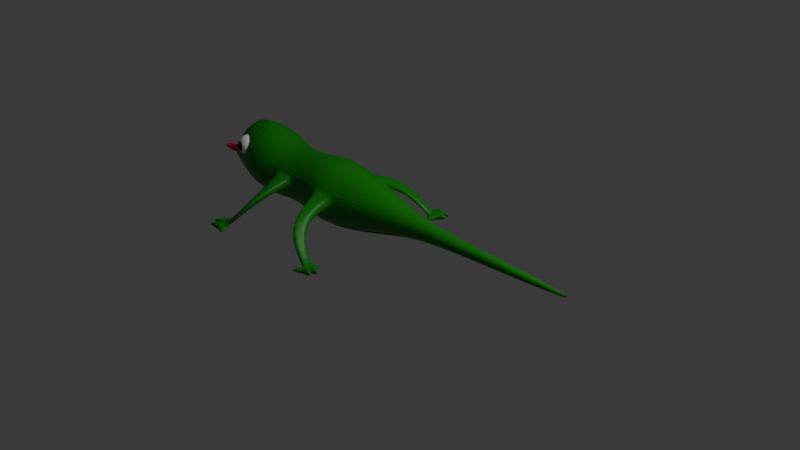 # Source: lizard.blend  (saved by Blender 4.0.36; exported with 4.5.12 LTS)
import bpy
from mathutils import Matrix  # noqa: F401  (used for matrix-valued properties, if any)

bpy.ops.wm.read_factory_settings(use_empty=True)
scene = bpy.context.scene
scene.name = 'Scene'

# ---- collections
col_collection = bpy.data.collections.new('Collection'); scene.collection.children.link(col_collection)

# ---- materials (node trees are filled in below, after node groups)
mat_material_001 = bpy.data.materials.new('Material.001')
mat_material_001.use_transparent_shadow = False
mat_material_004 = bpy.data.materials.new('Material.004')
mat_material_004.use_transparent_shadow = False
mat_material_002 = bpy.data.materials.new('Material.002')
mat_material_002.use_transparent_shadow = False
mat_material_005 = bpy.data.materials.new('Material.005')
mat_material_005.use_transparent_shadow = False
mat_material_006 = bpy.data.materials.new('Material.006')
mat_material_006.use_transparent_shadow = False
mat_material_007 = bpy.data.materials.new('Material.007')
mat_material_007.use_transparent_shadow = False

# ---- material node trees
mat_material_001.use_nodes = True; mat_material_001.node_tree.nodes.clear()
_N = mat_material_001.node_tree.nodes; _L = mat_material_001.node_tree.links
n0 = _N.new('ShaderNodeBsdfPrincipled'); n0.name = 'Principled BSDF'; n0.location = (10, 300)
n0.inputs[0].default_value = (0.002895, 0.2556, 0.0, 1.0)
n0.inputs[3].default_value = 1.45
n1 = _N.new('ShaderNodeOutputMaterial'); n1.name = 'Material Output'; n1.location = (300, 300)
_L.new(n0.outputs[0], n1.inputs[0])
n1.is_active_output = True
mat_material_004.use_nodes = True; mat_material_004.node_tree.nodes.clear()
_N = mat_material_004.node_tree.nodes; _L = mat_material_004.node_tree.links
n0 = _N.new('ShaderNodeBsdfPrincipled'); n0.name = 'Principled BSDF'; n0.location = (10, 300)
n0.inputs[0].default_value = (1.0, 1.0, 1.0, 1.0)
n0.inputs[3].default_value = 1.45
n1 = _N.new('ShaderNodeOutputMaterial'); n1.name = 'Material Output'; n1.location = (300, 300)
_L.new(n0.outputs[0], n1.inputs[0])
n1.is_active_output = True
mat_material_002.use_nodes = True; mat_material_002.node_tree.nodes.clear()
_N = mat_material_002.node_tree.nodes; _L = mat_material_002.node_tree.links
n0 = _N.new('ShaderNodeBsdfPrincipled'); n0.name = 'Principled BSDF'; n0.location = (10, 300)
n0.inputs[0].default_value = (0.0, 0.0, 0.0, 1.0)
n0.inputs[3].default_value = 1.45
n1 = _N.new('ShaderNodeOutputMaterial'); n1.name = 'Material Output'; n1.location = (300, 300)
_L.new(n0.outputs[0], n1.inputs[0])
n1.is_active_output = True
mat_material_005.use_nodes = True; mat_material_005.node_tree.nodes.clear()
_N = mat_material_005.node_tree.nodes; _L = mat_material_005.node_tree.links
n0 = _N.new('ShaderNodeBsdfPrincipled'); n0.name = 'Principled BSDF'; n0.location = (10, 300)
n0.inputs[0].default_value = (1.0, 1.0, 1.0, 1.0)
n0.inputs[3].default_value = 1.45
n1 = _N.new('ShaderNodeOutputMaterial'); n1.name = 'Material Output'; n1.location = (300, 300)
_L.new(n0.outputs[0], n1.inputs[0])
n1.is_active_output = True
mat_material_006.use_nodes = True; mat_material_006.node_tree.nodes.clear()
_N = mat_material_006.node_tree.nodes; _L = mat_material_006.node_tree.links
n0 = _N.new('ShaderNodeBsdfPrincipled'); n0.name = 'Principled BSDF'; n0.location = (10, 300)
n0.inputs[0].default_value = (0.0, 0.0, 0.0, 1.0)
n0.inputs[3].default_value = 1.45
n1 = _N.new('ShaderNodeOutputMaterial'); n1.name = 'Material Output'; n1.location = (300, 300)
_L.new(n0.outputs[0], n1.inputs[0])
n1.is_active_output = True
mat_material_007.use_nodes = True; mat_material_007.node_tree.nodes.clear()
_N = mat_material_007.node_tree.nodes; _L = mat_material_007.node_tree.links
n0 = _N.new('ShaderNodeBsdfPrincipled'); n0.name = 'Principled BSDF'; n0.location = (10, 300)
n0.inputs[0].default_value = (0.8, 0.009902, 0.05828, 1.0)
n0.inputs[3].default_value = 1.45
n1 = _N.new('ShaderNodeOutputMaterial'); n1.name = 'Material Output'; n1.location = (300, 300)
_L.new(n0.outputs[0], n1.inputs[0])
n1.is_active_output = True

# ---- world
world_world = bpy.data.worlds.new('World'); scene.world = world_world
world_world.use_nodes = True; world_world.node_tree.nodes.clear()
_N = world_world.node_tree.nodes; _L = world_world.node_tree.links
n0 = _N.new('ShaderNodeOutputWorld'); n0.name = 'World Output'; n0.location = (300, 300)
n1 = _N.new('ShaderNodeBackground'); n1.name = 'Background'; n1.location = (10, 300)
n1.inputs[0].default_value = (0.05088, 0.05088, 0.05088, 1.0)
_L.new(n1.outputs[0], n0.inputs[0])
n0.is_active_output = True
world_world.color = (0.05088, 0.05088, 0.05088)
world_world.use_sun_shadow = False
world_world.sun_shadow_jitter_overblur = 0.0

# ---- cameras
cam_camera = bpy.data.cameras.new('Camera')
cam_camera.clip_end = 100.0
cam_camera.ortho_scale = 7.314

# ---- lights
light_light = bpy.data.lights.new('Light', 'POINT')
light_light.transmission_factor = 0.0
light_light.use_soft_falloff = False
light_light.energy = 1000.0
light_light.shadow_soft_size = 0.1
light_light.shadow_maximum_resolution = 0.006
light_light.use_absolute_resolution = True

# ---- meshes
me_circle = bpy.data.meshes.new('Circle')
me_circle.from_pydata([(0.0, 1.0, 0.0), (-0.5406, 0.8413, 0.0), (-0.9096, 0.4154, 0.0), (-0.9898, -0.1423, 0.0), (-0.7557, -0.6549, 0.0), (-0.2817, -0.9595, 0.0), (0.2817, -0.9595, 0.0), (4.065e-08, 0.8216, -0.9299), (-0.4442, 0.6912, -0.9299), (-0.7473, 0.3413, -0.9299), (-0.8132, -0.1169, -0.9299), (-0.6209, -0.538, -0.9299), (-0.2315, -0.7883, -0.9299), (0.2315, -0.7883, -0.9299), (7.895e-08, 0.8216, -1.806), (-0.4442, 0.6912, -1.806), (-0.7473, 0.3413, -1.806), (-0.8132, -0.1169, -1.806), (-0.6209, -0.538, -1.806), (-0.2315, -0.7883, -1.806), (0.2315, -0.7883, -1.806), (1.081e-07, 1.232, -2.647), (-0.5646, 1.055, -2.647), (-0.9499, 0.58, -2.647), (-1.034, -0.01677, -2.647), (-0.7892, -0.5486, -2.647), (-0.2942, -0.8775, -2.647), (0.2942, -0.8775, -2.647), (0.003892, 1.15, -3.61), (-0.3175, 1.061, -3.612), (-0.5801, 0.6193, -3.612), (-0.6371, 0.008069, -3.612), (-0.4706, -0.3891, -3.612), (-0.1332, -0.7048, -3.612), (0.2678, -0.7048, -3.612), (0.004056, 0.2111, -4.27), (-0.1348, 0.1752, -4.27), (-0.2804, -0.03946, -4.27), (-0.2113, -0.3651, -4.27), (-0.04259, -0.523, -4.27), (0.05002, -0.519, -4.27), (-3.778e-08, 0.8758, 0.8941), (-0.4735, 0.7368, 0.8941), (-0.7967, 0.3638, 0.8941), (-0.8669, -0.1246, 0.8941), (-0.6619, -0.5735, 0.8941), (-0.2467, -0.8403, 0.8941), (0.2467, -0.8403, 0.8941), (-9.693e-08, 0.6239, 1.982), (-0.3373, 0.5249, 1.982), (-0.5676, 0.2592, 1.982), (-0.6176, -0.0888, 1.982), (-0.4715, -0.4086, 1.982), (-0.1758, -0.5987, 1.982), (0.1758, -0.5987, 1.982), (-1.445e-07, 0.4053, 2.787), (-0.2191, 0.341, 2.787), (-0.3687, 0.1684, 2.787), (-0.4012, -0.05768, 2.787), (-0.3063, -0.2654, 2.787), (-0.1142, -0.3889, 2.787), (0.1142, -0.3889, 2.787), (-1.799e-07, 0.2595, 3.54), (-0.1403, 0.2183, 3.54), (-0.236, 0.1078, 3.54), (-0.2568, -0.03693, 3.54), (-0.1961, -0.1699, 3.54), (-0.07311, -0.249, 3.54), (0.07311, -0.249, 3.54), (-2.475e-07, 0.1808, 4.993), (-0.09773, 0.1521, 4.993), (-0.1644, 0.0751, 4.993), (-0.1789, -0.02573, 4.993), (-0.1366, -0.1184, 4.993), (-0.05093, -0.1734, 4.993), (0.05093, -0.1734, 4.993), (-3.441e-07, 0.1047, 7.106), (-0.05661, 0.08808, 7.106), (-0.09524, 0.0435, 7.106), (-0.1036, -0.0149, 7.106), (-0.07913, -0.06857, 7.106), (-0.0295, -0.1005, 7.106), (0.0295, -0.1005, 7.106), (-3.925e-07, 0.03439, 8.096), (-0.0186, 0.02893, 8.096), (-0.03129, 0.01429, 8.096), (-0.03404, -0.004894, 8.096), (-0.02599, -0.02252, 8.096), (-0.00969, -0.033, 8.096), (0.009689, -0.033, 8.096), (0.02599, -0.02252, 8.096), (0.03404, -0.004894, 8.096), (0.03129, 0.01429, 8.096), (0.01859, 0.02893, 8.096), (0.04, -0.1362, 6.07), (-0.04001, -0.1362, 6.07), (-0.1406, -0.02021, 6.07), (-0.1292, 0.05899, 6.07), (-0.1073, -0.09299, 6.07), (-2.967e-07, 0.142, 6.07), (-0.07677, 0.1195, 6.07), (-0.7607, 0.2482, -1.108), (-0.7998, -0.02385, -1.108), (-0.7607, 0.2482, -1.628), (-0.7998, -0.02385, -1.628), (-2.128, -0.1246, -1.218), (-2.149, -0.3967, -1.251), (-1.682, -0.1246, -1.485), (-1.702, -0.3967, -1.518), (-2.405, -0.9905, -1.943), (-2.415, -1.122, -1.959), (-2.19, -0.9905, -2.072), (-2.2, -1.122, -2.088), (-2.591, -0.9096, -2.062), (-2.608, -1.144, -2.091), (-2.207, -0.9096, -2.292), (-2.224, -1.144, -2.321), (-0.8132, -0.1169, -1.368), (-0.6209, -0.538, -1.368), (5.98e-08, 0.8216, -1.368), (-0.4442, 0.6912, -1.368), (-0.2315, -0.7883, -1.368), (-0.7473, 0.3413, -1.368), (0.2315, -0.7883, -1.368), (-0.7998, -0.02385, -1.368), (-0.7607, 0.2482, -1.368), (-1.925, -0.3967, -1.385), (-1.905, -0.1246, -1.351), (-2.307, -1.122, -2.024), (-2.298, -0.9905, -2.007), (-2.416, -1.144, -2.206), (-2.399, -0.9096, -2.177), (-2.633, -1.041, -1.746), (-2.636, -1.088, -1.752), (-2.699, -1.012, -1.788), (-2.705, -1.096, -1.798), (-2.678, -1.036, -2.338), (-2.671, -0.9425, -2.327), (-2.594, -0.9425, -2.373), (-2.601, -1.036, -2.385), (-2.401, -1.036, -2.479), (-2.395, -0.9493, -2.469), (-2.472, -1.036, -2.437), (-2.466, -0.9493, -2.426), (-1.954, -1.097, -2.166), (-1.949, -1.031, -2.158), (-1.966, -1.107, -2.281), (-1.957, -0.9912, -2.267), (-0.9505, -0.0349, 0.1776), (-0.9021, 0.3013, 0.1776), (-0.8764, -0.02425, 0.7165), (-0.834, 0.2702, 0.7165), (-2.22, -0.3738, 0.5387), (-2.202, -0.09004, 0.5022), (-1.785, -0.3649, 0.6867), (-1.769, -0.1163, 0.6548), (-2.356, -1.073, 1.418), (-2.35, -0.9814, 1.407), (-2.216, -1.07, 1.466), (-2.21, -0.9899, 1.456), (-2.551, -1.103, 1.636), (-2.536, -0.873, 1.606), (-2.198, -1.096, 1.756), (-2.185, -0.8943, 1.73), (-0.9238, -0.1328, 0.4799), (-0.849, 0.3877, 0.4799), (0.263, -0.8955, 0.4799), (-0.7054, -0.6112, 0.4799), (-2.028e-08, 0.9333, 0.4799), (-0.5046, 0.7852, 0.4799), (-0.263, -0.8955, 0.4799), (-0.9107, -0.02919, 0.4668), (-0.8656, 0.2846, 0.4668), (-1.987, -0.369, 0.6182), (-1.97, -0.1041, 0.5841), (-2.281, -1.072, 1.444), (-2.275, -0.986, 1.433), (-2.361, -1.099, 1.7), (-2.348, -0.8844, 1.673), (-2.356, -1.073, 1.418), (-2.35, -0.9814, 1.407), (-2.551, -1.103, 1.636), (-2.536, -0.873, 1.606), (-2.632, -1.044, 1.281), (-2.629, -1.009, 1.276), (-2.707, -1.056, 1.365), (-2.702, -0.9667, 1.354), (-2.594, -1.009, 1.911), (-2.586, -0.8884, 1.895), (-2.487, -0.8944, 1.93), (-2.494, -1.007, 1.945), (-2.315, -1.017, 1.995), (-2.307, -0.8953, 1.979), (-2.414, -1.019, 1.961), (-2.406, -0.8893, 1.944), (-1.948, -1.055, 1.529), (-1.946, -1.022, 1.525), (-1.941, -1.066, 1.648), (-1.935, -0.9832, 1.637), (-0.004296, 0.03876, -4.444), (-0.1235, 0.02012, -4.441), (-0.2183, -0.1195, -4.441), (-0.1733, -0.2672, -4.441), (-0.06352, -0.3699, -4.441), (-0.003261, -0.3673, -4.441), (-0.003779, -0.07226, -4.511)], [(90, 89), (91, 90), (92, 91), (93, 92), (83, 93)], [(5, 4, 11, 12), (2, 1, 8, 9), (6, 5, 12, 13), (3, 2, 9, 10), (4, 3, 10, 11), (1, 0, 7, 8), (118, 117, 17, 18), (120, 119, 14, 15), (121, 118, 18, 19), (122, 120, 15, 16), (123, 121, 19, 20), (117, 10, 102, 124), (20, 19, 26, 27), (17, 16, 23, 24), (18, 17, 24, 25), (15, 14, 21, 22), (19, 18, 25, 26), (16, 15, 22, 23), (22, 21, 28, 29), (26, 25, 32, 33), (23, 22, 29, 30), (27, 26, 33, 34), (24, 23, 30, 31), (25, 24, 31, 32), (34, 33, 39, 40), (31, 30, 37), (32, 31, 37, 38), (29, 28, 35, 36), (33, 32, 38, 39), (30, 29, 36, 37), (2, 3, 148, 149), (164, 167, 45, 44), (168, 169, 42, 41), (167, 170, 46, 45), (169, 165, 43, 42), (170, 166, 47, 46), (41, 42, 49, 48), (45, 46, 53, 52), (42, 43, 50, 49), (46, 47, 54, 53), (43, 44, 51, 50), (44, 45, 52, 51), (51, 52, 59, 58), (48, 49, 56, 55), (52, 53, 60, 59), (49, 50, 57, 56), (53, 54, 61, 60), (50, 51, 58, 57), (60, 61, 68, 67), (57, 58, 65, 64), (58, 59, 66, 65), (55, 56, 63, 62), (59, 60, 67, 66), (56, 57, 64, 63), (62, 63, 70, 69), (66, 67, 74, 73), (63, 64, 71, 70), (67, 68, 75, 74), (64, 65, 72, 71), (65, 66, 73, 72), (95, 94, 82, 81), (97, 96, 79, 78), (96, 98, 80, 79), (99, 100, 77, 76), (98, 95, 81, 80), (100, 97, 78, 77), (76, 77, 84, 83), (80, 81, 88, 87), (77, 78, 85, 84), (81, 82, 89, 88), (78, 79, 86, 85), (79, 80, 87, 86), (70, 71, 97, 100), (73, 74, 95, 98), (69, 70, 100, 99), (72, 73, 98, 96), (71, 72, 96, 97), (74, 75, 94, 95), (125, 103, 107, 127), (16, 17, 104, 103), (10, 9, 101, 102), (122, 16, 103, 125), (126, 106, 110, 128), (103, 104, 108, 107), (124, 102, 106, 126), (102, 101, 105, 106), (128, 110, 114, 130), (106, 105, 109, 110), (127, 107, 111, 129), (107, 108, 112, 111), (115, 116, 140, 141), (110, 109, 132, 133), (129, 111, 115, 131), (112, 116, 146, 144), (109, 129, 131, 113), (113, 131, 138, 137), (105, 127, 129, 109), (112, 128, 130, 116), (104, 124, 126, 108), (108, 126, 128, 112), (9, 122, 125, 101), (101, 125, 127, 105), (17, 117, 124, 104), (13, 12, 121, 123), (9, 8, 120, 122), (12, 11, 118, 121), (8, 7, 119, 120), (11, 10, 117, 118), (133, 132, 134, 135), (109, 113, 134, 132), (114, 110, 133, 135), (113, 114, 135, 134), (136, 137, 138, 139), (130, 114, 136, 139), (131, 130, 139, 138), (114, 113, 137, 136), (142, 143, 141, 140), (116, 130, 142, 140), (130, 131, 143, 142), (131, 115, 141, 143), (145, 144, 146, 147), (116, 115, 147, 146), (111, 112, 144, 145), (115, 111, 145, 147), (171, 150, 154, 173), (164, 44, 150, 171), (44, 43, 151, 150), (165, 2, 149, 172), (153, 152, 156, 157), (149, 148, 152, 153), (172, 149, 153, 174), (150, 151, 155, 154), (175, 158, 162, 177), (174, 153, 157, 176), (154, 155, 159, 158), (173, 154, 158, 175), (177, 162, 191, 193), (160, 161, 182, 181), (176, 157, 161, 178), (159, 163, 198, 196), (159, 176, 178, 163), (177, 178, 189, 190), (152, 173, 175, 156), (155, 174, 176, 159), (156, 175, 177, 160), (151, 172, 174, 155), (43, 165, 172, 151), (3, 164, 171, 148), (148, 171, 173, 152), (5, 6, 166, 170), (1, 2, 165, 169), (4, 5, 170, 167), (0, 1, 169, 168), (3, 4, 167, 164), (182, 180, 184, 186), (156, 160, 181, 179), (157, 156, 179, 180), (161, 157, 180, 182), (184, 183, 185, 186), (181, 182, 186, 185), (179, 181, 185, 183), (180, 179, 183, 184), (188, 187, 190, 189), (161, 160, 187, 188), (178, 161, 188, 189), (160, 177, 190, 187), (194, 193, 191, 192), (178, 177, 193, 194), (163, 178, 194, 192), (162, 163, 192, 191), (195, 196, 198, 197), (163, 162, 197, 198), (158, 159, 196, 195), (162, 158, 195, 197), (38, 37, 201, 202), (40, 39, 203, 204), (37, 36, 200, 201), (39, 38, 202, 203), (36, 35, 199, 200), (200, 199, 205, 204, 203, 202, 201)])
_uv = me_circle.uv_layers.new(name='UVMap')
_uv.uv.foreach_set('vector', [0.0, 0.0, 0.0, 0.0, 0.0, 0.0, 0.0, 0.0, 0.0, 0.0, 0.0, 0.0, 0.0, 0.0, 0.0, 0.0, 0.0, 0.0, 0.0, 0.0, 0.0, 0.0, 0.0, 0.0, 0.0, 0.0, 0.0, 0.0, 0.0, 0.0, 0.0, 0.0, 0.0, 0.0, 0.0, 0.0, 0.0, 0.0, 0.0, 0.0, 0.0, 0.0, 0.0, 0.0, 0.0, 0.0, 0.0, 0.0, 0.0, 0.0, 0.0, 0.0, 0.0, 0.0, 0.0, 0.0, 0.0, 0.0, 0.0, 0.0, 0.0, 0.0, 0.0, 0.0, 0.0, 0.0, 0.0, 0.0, 0.0, 0.0, 0.0, 0.0, 0.0, 0.0, 0.0, 0.0, 0.0, 0.0, 0.0, 0.0, 0.0, 0.0, 0.0, 0.0, 0.0, 0.0, 0.0, 0.0, 0.0, 0.0, 0.0, 0.0, 0.0, 0.0, 0.0, 0.0, 0.0, 0.0, 0.0, 0.0, 0.0, 0.0, 0.0, 0.0, 0.0, 0.0, 0.0, 0.0, 0.0, 0.0, 0.0, 0.0, 0.0, 0.0, 0.0, 0.0, 0.0, 0.0, 0.0, 0.0, 0.0, 0.0, 0.0, 0.0, 0.0, 0.0, 0.0, 0.0, 0.0, 0.0, 0.0, 0.0, 0.0, 0.0, 0.0, 0.0, 0.0, 0.0, 0.0, 0.0, 0.0, 0.0, 0.0, 0.0, 0.0, 0.0, 0.0, 0.0, 0.0, 0.0, 0.0, 0.0, 0.0, 0.0, 0.0, 0.0, 0.0, 0.0, 0.0, 0.0, 0.0, 0.0, 0.0, 0.0, 0.0, 0.0, 0.0, 0.0, 0.0, 0.0, 0.0, 0.0, 0.0, 0.0, 0.0, 0.0, 0.0, 0.0, 0.0, 0.0, 0.0, 0.0, 0.0, 0.0, 0.0, 0.0, 0.0, 0.0, 0.0, 0.0, 0.0, 0.0, 0.0, 0.0, 0.0, 0.0, 0.0, 0.0, 0.0, 0.0, 0.0, 0.0, 0.0, 0.0, 0.0, 0.0, 0.0, 0.0, 0.0, 0.0, 0.0, 0.0, 0.0, 0.0, 0.0, 0.0, 0.0, 0.0, 0.0, 0.0, 0.0, 0.0, 0.0, 0.0, 0.0, 0.0, 0.0, 0.0, 0.0, 0.0, 0.0, 0.0, 0.0, 0.0, 0.0, 0.0, 0.0, 0.0, 0.0, 0.0, 0.0, 0.0, 0.0, 0.0, 0.0, 0.0, 0.0, 0.0, 0.0, 0.0, 0.0, 0.0, 0.0, 0.0, 0.0, 0.0, 0.0, 0.0, 0.0, 0.0, 0.0, 0.0, 0.0, 0.0, 0.0, 0.0, 0.0, 0.0, 0.0, 0.0, 0.0, 0.0, 0.0, 0.0, 0.0, 0.0, 0.0, 0.0, 0.0, 0.0, 0.0, 0.0, 0.0, 0.0, 0.0, 0.0, 0.0, 0.0, 0.0, 0.0, 0.0, 0.0, 0.0, 0.0, 0.0, 0.0, 0.0, 0.0, 0.0, 0.0, 0.0, 0.0, 0.0, 0.0, 0.0, 0.0, 0.0, 0.0, 0.0, 0.0, 0.0, 0.0, 0.0, 0.0, 0.0, 0.0, 0.0, 0.0, 0.0, 0.0, 0.0, 0.0, 0.0, 0.0, 0.0, 0.0, 0.0, 0.0, 0.0, 0.0, 0.0, 0.0, 0.0, 0.0, 0.0, 0.0, 0.0, 0.0, 0.0, 0.0, 0.0, 0.0, 0.0, 0.0, 0.0, 0.0, 0.0, 0.0, 0.0, 0.0, 0.0, 0.0, 0.0, 0.0, 0.0, 0.0, 0.0, 0.0, 0.0, 0.0, 0.0, 0.0, 0.0, 0.0, 0.0, 0.0, 0.0, 0.0, 0.0, 0.0, 0.0, 0.0, 0.0, 0.0, 0.0, 0.0, 0.0, 0.0, 0.0, 0.0, 0.0, 0.0, 0.0, 0.0, 0.0, 0.0, 0.0, 0.0, 0.0, 0.0, 0.0, 0.0, 0.0, 0.0, 0.0, 0.0, 0.0, 0.0, 0.0, 0.0, 0.0, 0.0, 0.0, 0.0, 0.0, 0.0, 0.0, 0.0, 0.0, 0.0, 0.0, 0.0, 0.0, 0.0, 0.0, 0.0, 0.0, 0.0, 0.0, 0.0, 0.0, 0.0, 0.0, 0.0, 0.0, 0.0, 0.0, 0.0, 0.0, 0.0, 0.0, 0.0, 0.0, 0.0, 0.0, 0.0, 0.0, 0.0, 0.0, 0.0, 0.0, 0.0, 0.0, 0.0, 0.0, 0.0, 0.0, 0.0, 0.0, 0.0, 0.0, 0.0, 0.0, 0.0, 0.0, 0.0, 0.0, 0.0, 0.0, 0.0, 0.0, 0.0, 0.0, 0.0, 0.0, 0.0, 0.0, 0.0, 0.0, 0.0, 0.0, 0.0, 0.0, 0.0, 0.0, 0.0, 0.0, 0.0, 0.0, 0.0, 0.0, 0.0, 0.0, 0.0, 0.0, 0.0, 0.0, 0.0, 0.0, 0.0, 0.0, 0.0, 0.0, 0.0, 0.0, 0.0, 0.0, 0.0, 0.0, 0.0, 0.0, 0.0, 0.0, 0.0, 0.0, 0.0, 0.0, 0.0, 0.0, 0.0, 0.0, 0.0, 0.0, 0.0, 0.0, 0.0, 0.0, 0.0, 0.0, 0.0, 0.0, 0.0, 0.0, 0.0, 0.0, 0.0, 0.0, 0.0, 0.0, 0.0, 0.0, 0.0, 0.0, 0.0, 0.0, 0.0, 0.0, 0.0, 0.0, 0.0, 0.0, 0.0, 0.0, 0.0, 0.0, 0.0, 0.0, 0.0, 0.0, 0.0, 0.0, 0.0, 0.0, 0.0, 0.0, 0.0, 0.0, 0.0, 0.0, 0.0, 0.0, 0.0, 0.0, 0.0, 0.0, 0.0, 0.0, 0.0, 0.0, 0.0, 0.0, 0.0, 0.0, 0.0, 0.0, 0.0, 0.0, 0.0, 0.0, 0.0, 0.0, 0.0, 0.0, 0.0, 0.0, 0.0, 0.0, 0.0, 0.0, 0.0, 0.0, 0.0, 0.0, 0.0, 0.0, 0.0, 0.0, 0.0, 0.0, 0.0, 0.0, 0.0, 0.0, 0.0, 0.0, 0.0, 0.0, 0.0, 0.0, 0.0, 0.0, 0.0, 0.0, 0.0, 0.0, 0.0, 0.0, 0.0, 0.0, 0.0, 0.0, 0.0, 0.0, 0.0, 0.0, 0.0, 0.0, 0.0, 0.0, 0.0, 0.0, 0.0, 0.0, 0.0, 0.0, 0.0, 0.0, 0.0, 0.0, 0.0, 0.0, 0.0, 0.0, 0.0, 0.0, 0.0, 0.0, 0.0, 0.0, 0.0, 0.0, 0.0, 0.0, 0.0, 0.0, 0.0, 0.0, 0.0, 0.0, 0.0, 0.0, 0.0, 0.0, 0.0, 0.0, 0.0, 0.0, 0.0, 0.0, 0.0, 0.0, 0.0, 0.0, 0.0, 0.0, 0.0, 0.0, 0.0, 0.0, 0.0, 0.0, 0.0, 0.0, 0.0, 0.0, 0.0, 0.0, 0.0, 0.0, 0.0, 0.0, 0.0, 0.0, 0.0, 0.0, 0.0, 0.0, 0.0, 0.0, 0.0, 0.0, 0.0, 0.0, 0.0, 0.0, 0.0, 0.0, 0.0, 0.0, 0.0, 0.0, 0.0, 0.0, 0.0, 0.0, 0.0, 0.0, 0.0, 0.0, 0.0, 0.0, 0.0, 0.0, 0.0, 0.0, 0.0, 0.0, 0.0, 0.0, 0.0, 0.0, 0.0, 0.0, 0.0, 0.0, 0.0, 0.0, 0.0, 0.0, 0.0, 0.0, 0.0, 0.0, 0.0, 0.0, 0.0, 0.0, 0.0, 0.0, 0.0, 0.0, 0.0, 0.0, 0.0, 0.0, 0.0, 0.0, 0.0, 0.0, 0.0, 0.0, 0.0, 0.0, 0.0, 0.0, 0.0, 0.0, 0.0, 0.0, 0.0, 0.0, 0.0, 0.0, 0.0, 0.0, 0.0, 0.0, 0.0, 0.0, 0.0, 0.0, 0.0, 0.0, 0.0, 0.0, 0.0, 0.0, 0.0, 0.0, 0.0, 0.0, 0.0, 0.0, 0.0, 0.0, 0.0, 0.0, 0.0, 0.0, 0.0, 0.0, 0.0, 0.0, 0.0, 0.0, 0.0, 0.0, 0.0, 0.0, 0.0, 0.0, 0.0, 0.0, 0.0, 0.0, 0.0, 0.0, 0.0, 0.0, 0.0, 0.0, 0.0, 0.0, 0.0, 0.0, 0.0, 0.0, 0.0, 0.0, 0.0, 0.0, 0.0, 0.0, 0.0, 0.0, 0.0, 0.0, 0.0, 0.0, 0.0, 0.0, 0.0, 0.0, 0.0, 0.0, 0.0, 0.0, 0.0, 0.0, 0.0, 0.0, 0.0, 0.0, 0.0, 0.0, 0.0, 0.0, 0.0, 0.0, 0.0, 0.0, 0.0, 0.0, 0.0, 0.0, 0.0, 0.0, 0.0, 0.0, 0.0, 0.0, 0.0, 0.0, 0.0, 0.0, 0.0, 0.0, 0.0, 0.0, 0.0, 0.0, 0.0, 0.0, 0.0, 0.0, 0.0, 0.0, 0.0, 0.0, 0.0, 0.0, 0.0, 0.0, 0.0, 0.0, 0.0, 0.0, 0.0, 0.0, 0.0, 0.0, 0.0, 0.0, 0.0, 0.0, 0.0, 0.0, 0.0, 0.0, 0.0, 0.0, 0.0, 0.0, 0.0, 0.0, 0.0, 0.0, 0.0, 0.0, 0.0, 0.0, 0.0, 0.0, 0.0, 0.0, 0.0, 0.0, 0.0, 0.0, 0.0, 0.0, 0.0, 0.0, 0.0, 0.0, 0.0, 0.0, 0.0, 0.0, 0.0, 0.0, 0.0, 0.0, 0.0, 0.0, 0.0, 0.0, 0.0, 0.0, 0.0, 0.0, 0.0, 0.0, 0.0, 0.0, 0.0, 0.0, 0.0, 0.0, 0.0, 0.0, 0.0, 0.0, 0.0, 0.0, 0.0, 0.0, 0.0, 0.0, 0.0, 0.0, 0.0, 0.0, 0.0, 0.0, 0.0, 0.0, 0.0, 0.0, 0.0, 0.0, 0.0, 0.0, 0.0, 0.0, 0.0, 0.0, 0.0, 0.0, 0.0, 0.0, 0.0, 0.0, 0.0, 0.0, 0.0, 0.0, 0.0, 0.0, 0.0, 0.0, 0.0, 0.0, 0.0, 0.0, 0.0, 0.0, 0.0, 0.0, 0.0, 0.0, 0.0, 0.0, 0.0, 0.0, 0.0, 0.0, 0.0, 0.0, 0.0, 0.0, 0.0, 0.0, 0.0, 0.0, 0.0, 0.0, 0.0, 0.0, 0.0, 0.0, 0.0, 0.0, 0.0, 0.0, 0.0, 0.0, 0.0, 0.0, 0.0, 0.0, 0.0, 0.0, 0.0, 0.0, 0.0, 0.0, 0.0, 0.0, 0.0, 0.0, 0.0, 0.0, 0.0, 0.0, 0.0, 0.0, 0.0, 0.0, 0.0, 0.0, 0.0, 0.0, 0.0, 0.0, 0.0, 0.0, 0.0, 0.0, 0.0, 0.0, 0.0, 0.0, 0.0, 0.0, 0.0, 0.0, 0.0, 0.0, 0.0, 0.0, 0.0, 0.0, 0.0, 0.0, 0.0, 0.0, 0.0, 0.0, 0.0, 0.0, 0.0, 0.0, 0.0, 0.0, 0.0, 0.0, 0.0, 0.0, 0.0, 0.0, 0.0, 0.0, 0.0, 0.0, 0.0, 0.0, 0.0, 0.0, 0.0, 0.0, 0.0, 0.0, 0.0, 0.0, 0.0, 0.0, 0.0, 0.0, 0.0, 0.0, 0.0, 0.0, 0.0, 0.0, 0.0, 0.0, 0.0, 0.0, 0.0, 0.0, 0.0, 0.0, 0.0, 0.0, 0.0, 0.0, 0.0, 0.0, 0.0, 0.0, 0.0, 0.0, 0.0, 0.0, 0.0, 0.0, 0.0, 0.0, 0.0, 0.0, 0.0, 0.0, 0.0, 0.0, 0.0, 0.0, 0.0, 0.0, 0.0, 0.0, 0.0, 0.0, 0.0, 0.0, 0.0, 0.0, 0.0, 0.0, 0.0, 0.0, 0.0, 0.0, 0.0, 0.0, 0.0, 0.0, 0.0, 0.0, 0.0, 0.0, 0.0, 0.0, 0.0, 0.0, 0.0, 0.0, 0.0, 0.0, 0.0, 0.0, 0.0, 0.0, 0.0, 0.0, 0.0, 0.0, 0.0, 0.0, 0.0, 0.0, 0.0, 0.0, 0.0, 0.0, 0.0, 0.0, 0.0, 0.0, 0.0, 0.0, 0.0, 0.0, 0.0, 0.0, 0.0, 0.0, 0.0, 0.0, 0.0, 0.0, 0.0, 0.0, 0.0, 0.0, 0.0, 0.0, 0.0, 0.0, 0.0, 0.0, 0.0, 0.0, 0.0, 0.0, 0.0, 0.0, 0.0, 0.0, 0.0, 0.0, 0.0, 0.0, 0.0, 0.0, 0.0, 0.0, 0.0, 0.0, 0.0, 0.0, 0.0, 0.0, 0.0, 0.0, 0.0, 0.0, 0.0, 0.0, 0.0, 0.0, 0.0, 0.0, 0.0, 0.0, 0.0, 0.0, 0.0, 0.0, 0.0, 0.0, 0.0, 0.0, 0.0, 0.0, 0.0, 0.0, 0.0, 0.0, 0.0, 0.0, 0.0, 0.0, 0.0, 0.0, 0.0, 0.0, 0.0, 0.0, 0.0, 0.0, 0.0, 0.0, 0.0, 0.0, 0.0, 0.0, 0.0, 0.0, 0.0, 0.0, 0.0, 0.0, 0.0, 0.0, 0.0, 0.0, 0.0, 0.0, 0.0, 0.0, 0.0, 0.0, 0.0, 0.0, 0.0, 0.0, 0.0, 0.0, 0.0, 0.0, 0.0, 0.0, 0.0, 0.0, 0.0, 0.0, 0.0, 0.0, 0.0, 0.0, 0.0, 0.0, 0.0, 0.0, 0.0, 0.0, 0.0, 0.0, 0.0, 0.0, 0.0, 0.0, 0.0, 0.0, 0.0, 0.0, 0.0, 0.0, 0.0, 0.0, 0.0, 0.0, 0.0, 0.0, 0.0, 0.0, 0.0, 0.0, 0.0, 0.0, 0.0, 0.0, 0.0, 0.0, 0.0, 0.0, 0.0, 0.0, 0.0, 0.0, 0.0, 0.0, 0.0, 0.0, 0.0, 0.0, 0.0, 0.0, 0.0, 0.0, 0.0, 0.0, 0.0, 0.0, 0.0, 0.0, 0.0, 0.0, 0.0, 0.0, 0.0, 0.0, 0.0, 0.0, 0.0, 0.0, 0.0, 0.0, 0.0, 0.0, 0.0, 0.0, 0.0, 0.0, 0.0, 0.0, 0.0, 0.0, 0.0, 0.0, 0.0, 0.0, 0.0, 0.0, 0.0, 0.0, 0.0, 0.0, 0.0, 0.0, 0.0, 0.0, 0.0, 0.0, 0.0, 0.0, 0.0, 0.0, 0.0, 0.0, 0.0, 0.0, 0.0, 0.0, 0.0, 0.0, 0.0, 0.0, 0.0, 0.0, 0.0, 0.0, 0.0])
me_circle.materials.append(mat_material_001)
me_circle.update()
me_cube_003 = bpy.data.meshes.new('Cube.003')
me_cube_003.from_pydata([(-1.0, -1.0, -1.0), (-1.0, -1.0, 1.0), (-1.0, 1.0, -1.0), (-1.0, 1.0, 1.0), (1.0, -1.0, -1.0), (1.0, -1.0, 1.0), (1.0, 1.0, -1.0), (1.0, 1.0, 1.0), (-0.7487, -0.9993, -0.5609), (-0.7487, -0.9993, 0.5609), (-0.7487, 0.1226, -0.5609), (-0.7487, 0.1226, 0.5609), (0.3732, -0.9993, -0.5609), (0.3732, -0.9993, 0.5609), (0.3732, 0.1226, -0.5609), (0.3732, 0.1226, 0.5609)], [], [(0, 1, 3, 2), (2, 3, 7, 6), (6, 7, 5, 4), (4, 5, 1, 0), (2, 6, 4, 0), (7, 3, 1, 5), (8, 9, 11, 10), (10, 11, 15, 14), (14, 15, 13, 12), (12, 13, 9, 8), (10, 14, 12, 8), (15, 11, 9, 13)])
me_cube_003.polygons.foreach_set('material_index', [0, 0, 0, 0, 0, 0, 1, 1, 1, 1, 1, 1])
_uv = me_cube_003.uv_layers.new(name='UVMap')
_uv.uv.foreach_set('vector', [0.375, 0.0, 0.625, 0.0, 0.625, 0.25, 0.375, 0.25, 0.375, 0.25, 0.625, 0.25, 0.625, 0.5, 0.375, 0.5, 0.375, 0.5, 0.625, 0.5, 0.625, 0.75, 0.375, 0.75, 0.375, 0.75, 0.625, 0.75, 0.625, 1.0, 0.375, 1.0, 0.125, 0.5, 0.375, 0.5, 0.375, 0.75, 0.125, 0.75, 0.625, 0.5, 0.875, 0.5, 0.875, 0.75, 0.625, 0.75, 0.375, 0.0, 0.625, 0.0, 0.625, 0.25, 0.375, 0.25, 0.375, 0.25, 0.625, 0.25, 0.625, 0.5, 0.375, 0.5, 0.375, 0.5, 0.625, 0.5, 0.625, 0.75, 0.375, 0.75, 0.375, 0.75, 0.625, 0.75, 0.625, 1.0, 0.375, 1.0, 0.125, 0.5, 0.375, 0.5, 0.375, 0.75, 0.125, 0.75, 0.625, 0.5, 0.875, 0.5, 0.875, 0.75, 0.625, 0.75])
me_cube_003.materials.append(mat_material_004)
me_cube_003.materials.append(mat_material_002)
me_cube_003.update()
me_cube_004 = bpy.data.meshes.new('Cube.004')
me_cube_004.from_pydata([(-1.0, -1.0, -1.0), (-1.0, -1.0, 1.0), (-1.0, 1.0, -1.0), (-1.0, 1.0, 1.0), (1.0, -1.0, -1.0), (1.0, -1.0, 1.0), (1.0, 1.0, -1.0), (1.0, 1.0, 1.0), (-0.7487, -0.9993, -0.5609), (-0.7487, -0.9993, 0.5609), (-0.7487, 0.1226, -0.5609), (-0.7487, 0.1226, 0.5609), (0.3732, -0.9993, -0.5609), (0.3732, -0.9993, 0.5609), (0.3732, 0.1226, -0.5609), (0.3732, 0.1226, 0.5609)], [], [(0, 1, 3, 2), (2, 3, 7, 6), (6, 7, 5, 4), (4, 5, 1, 0), (2, 6, 4, 0), (7, 3, 1, 5), (8, 9, 11, 10), (10, 11, 15, 14), (14, 15, 13, 12), (12, 13, 9, 8), (10, 14, 12, 8), (15, 11, 9, 13)])
me_cube_004.polygons.foreach_set('material_index', [0, 0, 0, 0, 0, 0, 1, 1, 1, 1, 1, 1])
_uv = me_cube_004.uv_layers.new(name='UVMap')
_uv.uv.foreach_set('vector', [0.375, 0.0, 0.625, 0.0, 0.625, 0.25, 0.375, 0.25, 0.375, 0.25, 0.625, 0.25, 0.625, 0.5, 0.375, 0.5, 0.375, 0.5, 0.625, 0.5, 0.625, 0.75, 0.375, 0.75, 0.375, 0.75, 0.625, 0.75, 0.625, 1.0, 0.375, 1.0, 0.125, 0.5, 0.375, 0.5, 0.375, 0.75, 0.125, 0.75, 0.625, 0.5, 0.875, 0.5, 0.875, 0.75, 0.625, 0.75, 0.375, 0.0, 0.625, 0.0, 0.625, 0.25, 0.375, 0.25, 0.375, 0.25, 0.625, 0.25, 0.625, 0.5, 0.375, 0.5, 0.375, 0.5, 0.625, 0.5, 0.625, 0.75, 0.375, 0.75, 0.375, 0.75, 0.625, 0.75, 0.625, 1.0, 0.375, 1.0, 0.125, 0.5, 0.375, 0.5, 0.375, 0.75, 0.125, 0.75, 0.625, 0.5, 0.875, 0.5, 0.875, 0.75, 0.625, 0.75])
me_cube_004.materials.append(mat_material_005)
me_cube_004.materials.append(mat_material_006)
me_cube_004.update()
me_cube_005 = bpy.data.meshes.new('Cube.005')
me_cube_005.from_pydata([(-1.0, -1.0, -1.0), (-1.0, -1.0, 1.0), (-1.0, 1.0, -1.0), (-1.0, 1.0, 1.0), (1.0, -1.0, -1.0), (1.0, -1.0, 1.0), (1.0, 1.0, -1.0), (1.0, 1.0, 1.0), (-1.0, -1.0, -1.0), (-1.0, -1.0, 1.0), (-1.0, 1.0, -1.0), (-1.0, 1.0, 1.0), (1.0, -1.0, -1.0), (1.0, -1.0, 1.0), (1.0, 1.0, -1.0), (1.0, 1.0, 1.0), (3.652, -1.0, -1.0), (3.652, -1.0, 1.0), (5.652, -1.0, -1.0), (5.652, -1.0, 1.0), (5.652, 1.0, -1.0), (5.652, 1.0, 1.0)], [], [(0, 2, 3, 1), (2, 6, 7, 3), (6, 4, 5, 7), (4, 0, 1, 5), (2, 0, 4, 6), (7, 5, 1, 3), (8, 9, 11, 10), (10, 11, 15, 14), (14, 15, 21, 20), (15, 13, 19, 21), (10, 14, 12, 8), (15, 11, 9, 13), (20, 21, 19, 18), (18, 19, 17, 16), (13, 9, 17, 19), (12, 14, 20, 18), (9, 8, 16, 17), (8, 12, 18, 16)])
_uv = me_cube_005.uv_layers.new(name='UVMap')
_uv.uv.foreach_set('vector', [0.375, 0.0, 0.375, 0.25, 0.625, 0.25, 0.625, 0.0, 0.375, 0.25, 0.375, 0.5, 0.625, 0.5, 0.625, 0.25, 0.375, 0.5, 0.375, 0.75, 0.625, 0.75, 0.625, 0.5, 0.375, 0.75, 0.375, 1.0, 0.625, 1.0, 0.625, 0.75, 0.125, 0.5, 0.125, 0.75, 0.375, 0.75, 0.375, 0.5, 0.625, 0.5, 0.625, 0.75, 0.875, 0.75, 0.875, 0.5, 0.375, 0.0, 0.625, 0.0, 0.625, 0.25, 0.375, 0.25, 0.375, 0.25, 0.625, 0.25, 0.625, 0.5, 0.375, 0.5, 0.375, 0.5, 0.625, 0.5, 0.625, 0.5, 0.375, 0.5, 0.625, 0.5, 0.625, 0.75, 0.625, 0.75, 0.625, 0.5, 0.125, 0.5, 0.375, 0.5, 0.375, 0.75, 0.125, 0.75, 0.625, 0.5, 0.875, 0.5, 0.875, 0.75, 0.625, 0.75, 0.375, 0.5, 0.625, 0.5, 0.625, 0.75, 0.375, 0.75, 0.375, 0.75, 0.625, 0.75, 0.625, 1.0, 0.375, 1.0, 0.625, 0.75, 0.875, 0.75, 0.875, 0.75, 0.625, 0.75, 0.375, 0.75, 0.375, 0.5, 0.375, 0.5, 0.375, 0.75, 0.625, 0.0, 0.375, 0.0, 0.375, 0.0, 0.625, 0.0, 0.125, 0.75, 0.375, 0.75, 0.375, 0.75, 0.125, 0.75])
me_cube_005.materials.append(mat_material_007)
me_cube_005.update()

# ---- objects
ob_light = bpy.data.objects.new('Light', light_light)
ob_camera = bpy.data.objects.new('Camera', cam_camera)
ob_circle = bpy.data.objects.new('Circle', me_circle)
ob_empty = bpy.data.objects.new('Empty', None)
ob_cube_002 = bpy.data.objects.new('Cube.002', me_cube_003)
ob_cube_001 = bpy.data.objects.new('Cube.001', me_cube_004)
ob_cube = bpy.data.objects.new('Cube', me_cube_005)

# ---- transforms, parenting, visibility, modifiers, constraints
ob_light.location = (4.076, 1.005, 5.904)
ob_light.rotation_euler = (0.6503, 0.05522, 1.866)
ob_light.lock_rotations_4d = False
ob_light.empty_display_type = 'ARROWS'
ob_light.color = (0.0, 0.0, 0.0, 0.0)
ob_light.lineart.crease_threshold = 0.0
ob_camera.location = (7.359, -6.926, 4.958)
ob_camera.rotation_euler = (1.109, 0.0, 0.8149)
ob_camera.lock_rotations_4d = False
ob_camera.empty_display_type = 'ARROWS'
ob_camera.color = (0.0, 0.0, 0.0, 0.0)
ob_camera.display_type = 'WIRE'
ob_camera.lineart.crease_threshold = 0.0
ob_circle.location = (-0.9825, 0.0, 0.0)
ob_circle.rotation_euler = (1.571, -0.0, 1.571)
ob_circle.scale = (0.3874, 0.3874, 0.3874)
_m = ob_circle.modifiers.new('Mirror', 'MIRROR')
_m = ob_circle.modifiers.new('Subdivision', 'SUBSURF')
ob_empty.location = (0.0, 0.0, 0.0)
ob_empty.empty_display_type = 'IMAGE'
ob_empty.empty_display_size = 5.0
ob_cube_002.location = (-2.244, -0.1947, 0.1934)
ob_cube_002.scale = (0.1497, 0.1497, 0.1497)
_m = ob_cube_002.modifiers.new('Subdivision', 'SUBSURF')
_m = ob_cube_002.modifiers.new('Subdivision.001', 'SUBSURF')
ob_cube_001.location = (-2.244, 0.2165, 0.1934)
ob_cube_001.rotation_euler = (0.0, -0.0, 3.734)
ob_cube_001.scale = (0.1497, 0.1497, 0.1497)
_m = ob_cube_001.modifiers.new('Subdivision', 'SUBSURF')
_m = ob_cube_001.modifiers.new('Subdivision.001', 'SUBSURF')
ob_cube.location = (-2.723, -0.00688, -0.07013)
ob_cube.scale = (-0.04799, -0.04799, -0.03193)
_m = ob_cube.modifiers.new('Subdivision', 'SUBSURF')

# ---- collection membership
col_collection.objects.link(ob_light)
col_collection.objects.link(ob_camera)
col_collection.objects.link(ob_circle)
col_collection.objects.link(ob_empty)
col_collection.objects.link(ob_cube_002)
col_collection.objects.link(ob_cube_001)
col_collection.objects.link(ob_cube)

# ---- scene / render settings (as saved in the file)
scene.camera = ob_camera
scene.frame_start = 1; scene.frame_end = 250; scene.frame_set(0)
scene.render.engine = 'BLENDER_EEVEE_NEXT'
scene.cycles.sampling_pattern = 'TABULATED_SOBOL'
bpy.context.view_layer.update()

